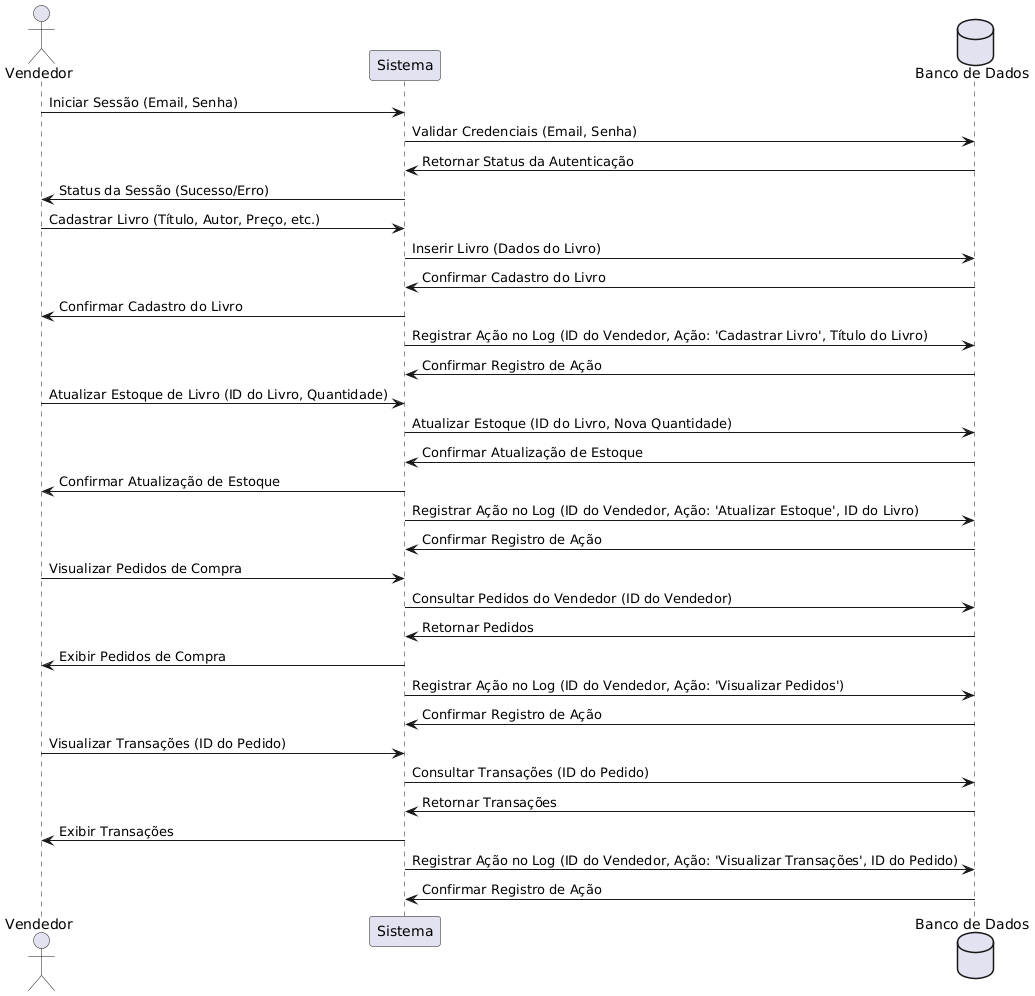

The diagram above was rendered by PlantUML. Its source (embedded in the PNG):
@startuml
actor Vendedor
participant "Sistema" as Sistema
database "Banco de Dados" as Banco

' 1. Vendedor faz login
Vendedor -> Sistema: Iniciar Sessão (Email, Senha)
Sistema -> Banco: Validar Credenciais (Email, Senha)
Banco -> Sistema: Retornar Status da Autenticação
Sistema -> Vendedor: Status da Sessão (Sucesso/Erro)

' 2. Vendedor cadastra um livro
Vendedor -> Sistema: Cadastrar Livro (Título, Autor, Preço, etc.)
Sistema -> Banco: Inserir Livro (Dados do Livro)
Banco -> Sistema: Confirmar Cadastro do Livro
Sistema -> Vendedor: Confirmar Cadastro do Livro

' Registrar ação de cadastro de livro no log
Sistema -> Banco: Registrar Ação no Log (ID do Vendedor, Ação: 'Cadastrar Livro', Título do Livro)
Banco -> Sistema: Confirmar Registro de Ação

' 3. Vendedor gerencia o estoque de um livro
Vendedor -> Sistema: Atualizar Estoque de Livro (ID do Livro, Quantidade)
Sistema -> Banco: Atualizar Estoque (ID do Livro, Nova Quantidade)
Banco -> Sistema: Confirmar Atualização de Estoque
Sistema -> Vendedor: Confirmar Atualização de Estoque

' Registrar ação de atualização de estoque no log
Sistema -> Banco: Registrar Ação no Log (ID do Vendedor, Ação: 'Atualizar Estoque', ID do Livro)
Banco -> Sistema: Confirmar Registro de Ação

' 4. Vendedor visualiza pedidos de compra
Vendedor -> Sistema: Visualizar Pedidos de Compra
Sistema -> Banco: Consultar Pedidos do Vendedor (ID do Vendedor)
Banco -> Sistema: Retornar Pedidos
Sistema -> Vendedor: Exibir Pedidos de Compra

' Registrar ação de visualização de pedidos no log
Sistema -> Banco: Registrar Ação no Log (ID do Vendedor, Ação: 'Visualizar Pedidos')
Banco -> Sistema: Confirmar Registro de Ação

' 5. Vendedor visualiza transações de um pedido
Vendedor -> Sistema: Visualizar Transações (ID do Pedido)
Sistema -> Banco: Consultar Transações (ID do Pedido)
Banco -> Sistema: Retornar Transações
Sistema -> Vendedor: Exibir Transações

' Registrar ação de visualização de transações no log
Sistema -> Banco: Registrar Ação no Log (ID do Vendedor, Ação: 'Visualizar Transações', ID do Pedido)
Banco -> Sistema: Confirmar Registro de Ação
@enduml